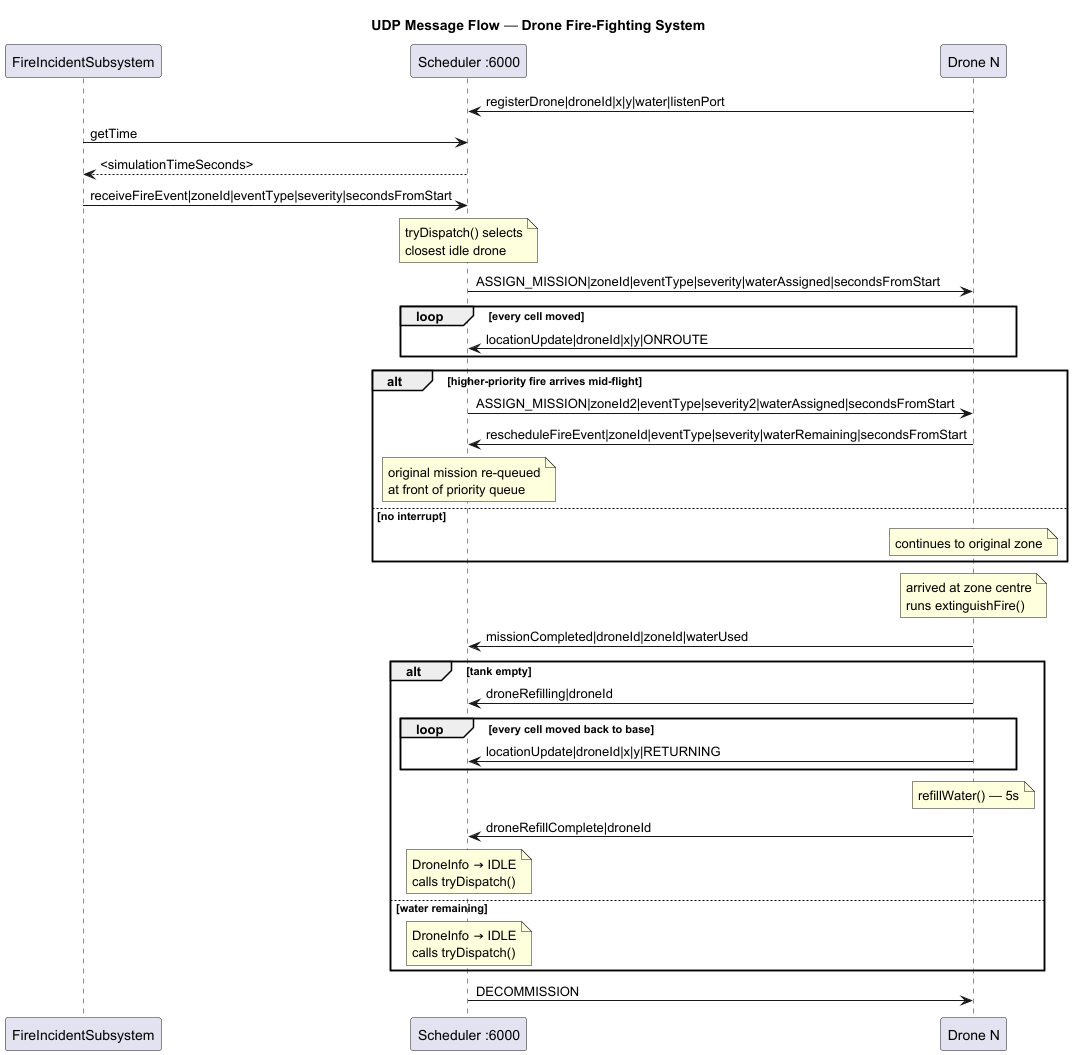

The diagram above was rendered by PlantUML. Its source (embedded in the PNG):
@startuml
title UDP Message Flow — Drone Fire-Fighting System

participant "FireIncidentSubsystem" as FIS
participant "Scheduler :6000" as SCH
participant "Drone N" as DRN

DRN -> SCH : registerDrone|droneId|x|y|water|listenPort

FIS -> SCH : getTime
SCH --> FIS : <simulationTimeSeconds>

FIS -> SCH : receiveFireEvent|zoneId|eventType|severity|secondsFromStart

note over SCH : tryDispatch() selects\nclosest idle drone

SCH -> DRN : ASSIGN_MISSION|zoneId|eventType|severity|waterAssigned|secondsFromStart

loop every cell moved
    DRN -> SCH : locationUpdate|droneId|x|y|ONROUTE
end

alt higher-priority fire arrives mid-flight
    SCH -> DRN : ASSIGN_MISSION|zoneId2|eventType|severity2|waterAssigned|secondsFromStart
    DRN -> SCH : rescheduleFireEvent|zoneId|eventType|severity|waterRemaining|secondsFromStart
    note over SCH : original mission re-queued\nat front of priority queue
else no interrupt
    note over DRN : continues to original zone
end

note over DRN : arrived at zone centre\nruns extinguishFire()

DRN -> SCH : missionCompleted|droneId|zoneId|waterUsed

alt tank empty
    DRN -> SCH : droneRefilling|droneId
    loop every cell moved back to base
        DRN -> SCH : locationUpdate|droneId|x|y|RETURNING
    end
    note over DRN : refillWater() — 5s
    DRN -> SCH : droneRefillComplete|droneId
    note over SCH : DroneInfo → IDLE\ncalls tryDispatch()
else water remaining
    note over SCH : DroneInfo → IDLE\ncalls tryDispatch()
end

SCH -> DRN : DECOMMISSION

@enduml